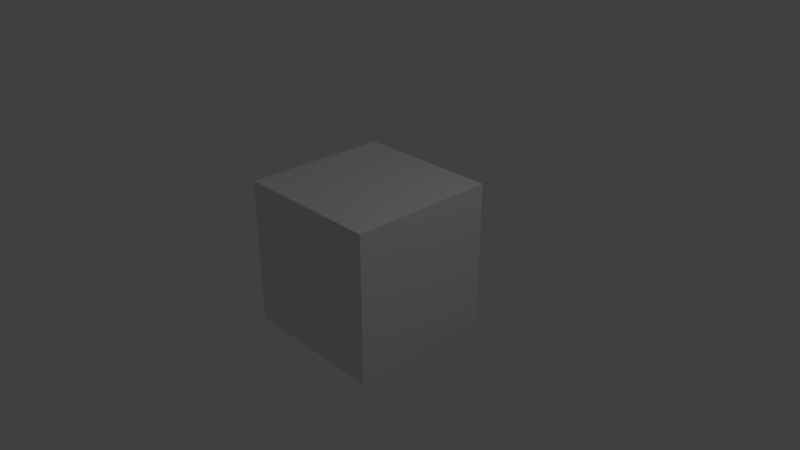 # Source: dog.blend  (saved by Blender 2.78.0; exported with 4.5.12 LTS)
import bpy
from mathutils import Matrix  # noqa: F401  (used for matrix-valued properties, if any)

bpy.ops.wm.read_factory_settings(use_empty=True)
scene = bpy.context.scene
scene.name = 'Scene'

# ---- collections
col_collection_1 = bpy.data.collections.new('Collection 1'); scene.collection.children.link(col_collection_1)

# ---- materials (node trees are filled in below, after node groups)
mat_material = bpy.data.materials.new('Material')
mat_material.alpha_threshold = 0.0
mat_material.use_transparent_shadow = False
mat_material.roughness = 0.5
mat_material.line_color = (0.0, 0.0, 0.0, 1.0)

# ---- material node trees

# ---- world
world_world = bpy.data.worlds.new('World'); scene.world = world_world
world_world.color = (0.05088, 0.05088, 0.05088)
world_world.use_sun_shadow = False
world_world.sun_shadow_jitter_overblur = 0.0
world_world.cycles.sampling_method = 'MANUAL'

# ---- cameras
cam_camera = bpy.data.cameras.new('Camera')
cam_camera.clip_end = 100.0
cam_camera.lens = 35.0
cam_camera.sensor_width = 32.0
cam_camera.sensor_height = 18.0
cam_camera.ortho_scale = 7.314
cam_camera.dof.focus_distance = 0.0
cam_camera.dof.aperture_fstop = 128.0

# ---- lights
light_lamp = bpy.data.lights.new('Lamp', 'POINT')
light_lamp.transmission_factor = 0.0
light_lamp.cutoff_distance = 30.0
light_lamp.energy = 100.0
light_lamp.shadow_buffer_clip_start = 1.001
light_lamp.shadow_soft_size = 0.1
light_lamp.shadow_maximum_resolution = 0.006
light_lamp.use_absolute_resolution = True

# ---- meshes
me_cube = bpy.data.meshes.new('Cube')
me_cube.from_pydata([(1.0, 1.0, -1.0), (1.0, -1.0, -1.0), (-1.0, -1.0, -1.0), (-1.0, 1.0, -1.0), (1.0, 1.0, 1.0), (1.0, -1.0, 1.0), (-1.0, -1.0, 1.0), (-1.0, 1.0, 1.0)], [], [(0, 1, 2, 3), (4, 7, 6, 5), (0, 4, 5, 1), (1, 5, 6, 2), (2, 6, 7, 3), (4, 0, 3, 7)])
me_cube.materials.append(mat_material)
me_cube.use_remesh_preserve_volume = False
me_cube.use_remesh_preserve_attributes = False
me_cube.use_mirror_vertex_groups = False
me_cube.update()

# ---- objects
ob_dog = bpy.data.objects.new('Dog', me_cube)
ob_lamp = bpy.data.objects.new('Lamp', light_lamp)
ob_camera = bpy.data.objects.new('Camera', cam_camera)

# ---- transforms, parenting, visibility, modifiers, constraints
ob_dog.location = (0.0, 0.0, 0.0)
ob_dog.lock_rotations_4d = False
ob_dog.empty_display_type = 'ARROWS'
ob_dog.lineart.crease_threshold = 0.0
ob_lamp.location = (4.076, 1.005, 5.904)
ob_lamp.rotation_euler = (0.6503, 0.05522, 1.866)
ob_lamp.lock_rotations_4d = False
ob_lamp.empty_display_type = 'ARROWS'
ob_lamp.color = (0.0, 0.0, 0.0, 0.0)
ob_lamp.lineart.crease_threshold = 0.0
ob_camera.location = (7.481, -6.508, 5.344)
ob_camera.rotation_euler = (1.109, 0.0, 0.8149)
ob_camera.lock_rotations_4d = False
ob_camera.empty_display_type = 'ARROWS'
ob_camera.color = (0.0, 0.0, 0.0, 0.0)
ob_camera.display_type = 'WIRE'
ob_camera.lineart.crease_threshold = 0.0

# ---- collection membership
col_collection_1.objects.link(ob_dog)
col_collection_1.objects.link(ob_lamp)
col_collection_1.objects.link(ob_camera)

# ---- scene / render settings (as saved in the file)
scene.camera = ob_camera
scene.frame_start = 1; scene.frame_end = 250; scene.frame_set(1)
scene.render.engine = 'BLENDER_EEVEE_NEXT'
scene.render.resolution_percentage = 50
scene.render.dither_intensity = 0.0
scene.cycles.use_denoising = False
scene.cycles.samples = 128
scene.cycles.sampling_pattern = 'TABULATED_SOBOL'
scene.cycles.light_sampling_threshold = 0.0
scene.cycles.use_adaptive_sampling = False
scene.cycles.use_light_tree = False
scene.cycles.blur_glossy = 0.0
scene.cycles.sample_clamp_indirect = 0.0
scene.view_settings.view_transform = 'Standard'
bpy.context.view_layer.update()
